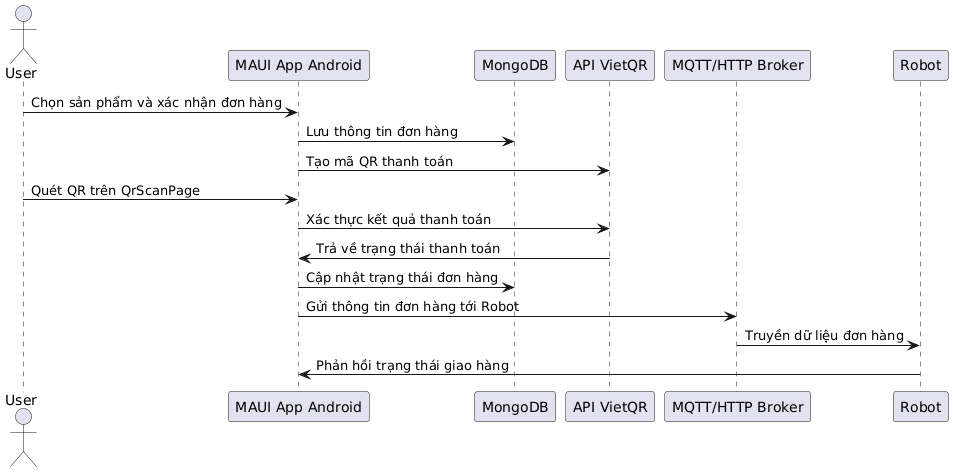

The diagram above was rendered by PlantUML. Its source (embedded in the PNG):
@startuml
actor User
participant App as "MAUI App Android"
participant MongoDB
participant VietQR as "API VietQR"
participant Broker as "MQTT/HTTP Broker"
participant Robot

User -> App: Chọn sản phẩm và xác nhận đơn hàng
App -> MongoDB: Lưu thông tin đơn hàng
App -> VietQR: Tạo mã QR thanh toán
User -> App: Quét QR trên QrScanPage
App -> VietQR: Xác thực kết quả thanh toán
VietQR -> App: Trả về trạng thái thanh toán
App -> MongoDB: Cập nhật trạng thái đơn hàng
App -> Broker: Gửi thông tin đơn hàng tới Robot
Broker -> Robot: Truyền dữ liệu đơn hàng
Robot -> App: Phản hồi trạng thái giao hàng
@enduml